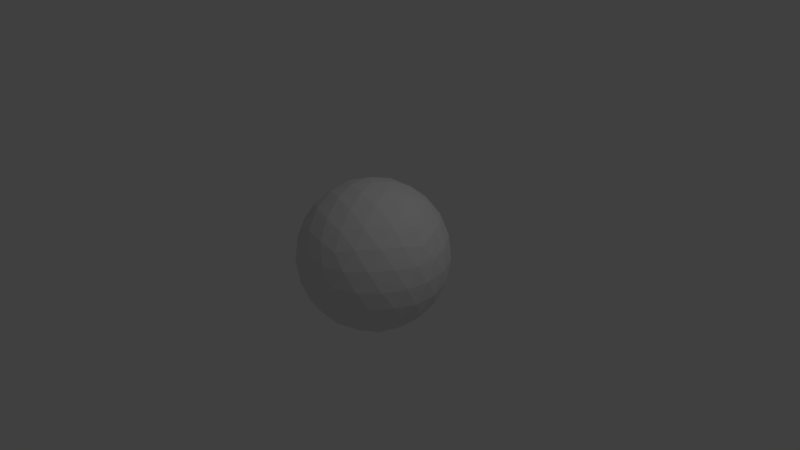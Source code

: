 # Source: sphere.blend  (saved by Blender 2.71.0; exported with 4.5.12 LTS)
import bpy
from mathutils import Matrix  # noqa: F401  (used for matrix-valued properties, if any)

bpy.ops.wm.read_factory_settings(use_empty=True)
scene = bpy.context.scene
scene.name = 'Scene'

# ---- collections
col_collection_1 = bpy.data.collections.new('Collection 1'); scene.collection.children.link(col_collection_1)

# ---- world
world_world = bpy.data.worlds.new('World'); scene.world = world_world
world_world.color = (0.05088, 0.05088, 0.05088)
world_world.use_sun_shadow = False
world_world.sun_shadow_jitter_overblur = 0.0
world_world.cycles.sampling_method = 'MANUAL'
world_world.cycles.sample_map_resolution = 256

# ---- cameras
cam_camera = bpy.data.cameras.new('Camera')
cam_camera.clip_end = 100.0
cam_camera.lens = 35.0
cam_camera.sensor_width = 32.0
cam_camera.sensor_height = 18.0
cam_camera.ortho_scale = 7.314
cam_camera.dof.focus_distance = 0.0
cam_camera.dof.aperture_fstop = 128.0

# ---- lights
light_lamp = bpy.data.lights.new('Lamp', 'POINT')
light_lamp.transmission_factor = 0.0
light_lamp.cutoff_distance = 30.0
light_lamp.energy = 100.0
light_lamp.shadow_buffer_clip_start = 1.001
light_lamp.shadow_soft_size = 0.1
light_lamp.shadow_maximum_resolution = 0.006
light_lamp.use_absolute_resolution = True
light_lamp.cycles.use_multiple_importance_sampling = False

# ---- meshes
me_icosphere = bpy.data.meshes.new('Icosphere')
me_icosphere.from_pydata([(0.0, 0.0, -1.0), (0.7236, -0.5257, -0.4472), (-0.2764, -0.8506, -0.4472), (-0.8944, 0.0, -0.4472), (-0.2764, 0.8506, -0.4472), (0.7236, 0.5257, -0.4472), (0.2764, -0.8506, 0.4472), (-0.7236, -0.5257, 0.4472), (-0.7236, 0.5257, 0.4472), (0.2764, 0.8506, 0.4472), (0.8944, 0.0, 0.4472), (0.0, 0.0, 1.0), (-0.2328, -0.7166, -0.6575), (-0.1625, -0.5, -0.8507), (-0.07761, -0.2389, -0.9679), (0.2032, -0.1476, -0.9679), (0.4253, -0.309, -0.8507), (0.6095, -0.4429, -0.6575), (0.5319, -0.6817, -0.5023), (0.2629, -0.809, -0.5257), (-0.02964, -0.8642, -0.5023), (0.8127, 0.2952, -0.5023), (0.8506, 0.0, -0.5257), (0.8127, -0.2952, -0.5023), (0.2032, 0.1476, -0.9679), (0.4253, 0.309, -0.8507), (0.6095, 0.4429, -0.6575), (-0.7534, 0.0, -0.6575), (-0.5257, 0.0, -0.8507), (-0.2511, 0.0, -0.9679), (-0.484, -0.7166, -0.5023), (-0.6882, -0.5, -0.5257), (-0.8311, -0.2389, -0.5023), (-0.2328, 0.7166, -0.6575), (-0.1625, 0.5, -0.8507), (-0.07761, 0.2389, -0.9679), (-0.8311, 0.2389, -0.5023), (-0.6882, 0.5, -0.5257), (-0.484, 0.7166, -0.5023), (-0.02964, 0.8642, -0.5023), (0.2629, 0.809, -0.5257), (0.5319, 0.6817, -0.5023), (0.9566, -0.1476, 0.2511), (0.9511, -0.309, -1.752e-08), (0.8607, -0.4429, -0.2512), (0.8607, 0.4429, -0.2512), (0.9511, 0.309, 1.752e-08), (0.9566, 0.1476, 0.2511), (0.1552, -0.9554, 0.2512), (0.0, -1.0, -1.752e-08), (-0.1552, -0.9554, -0.2512), (0.6872, -0.6817, -0.2512), (0.5878, -0.809, 1.752e-08), (0.436, -0.8642, 0.2512), (-0.8607, -0.4429, 0.2512), (-0.9511, -0.309, -1.752e-08), (-0.9566, -0.1476, -0.2511), (-0.436, -0.8642, -0.2512), (-0.5878, -0.809, 1.752e-08), (-0.6872, -0.6817, 0.2512), (-0.6872, 0.6817, 0.2512), (-0.5878, 0.809, -1.752e-08), (-0.436, 0.8642, -0.2512), (-0.9566, 0.1476, -0.2511), (-0.9511, 0.309, 1.752e-08), (-0.8607, 0.4429, 0.2512), (0.436, 0.8642, 0.2512), (0.5878, 0.809, -1.752e-08), (0.6872, 0.6817, -0.2512), (-0.1552, 0.9554, -0.2512), (0.0, 1.0, 1.752e-08), (0.1552, 0.9554, 0.2512), (0.8311, -0.2389, 0.5023), (0.6882, -0.5, 0.5257), (0.484, -0.7166, 0.5023), (0.02964, -0.8642, 0.5023), (-0.2629, -0.809, 0.5257), (-0.5319, -0.6817, 0.5023), (-0.8127, -0.2952, 0.5023), (-0.8506, 0.0, 0.5257), (-0.8127, 0.2952, 0.5023), (-0.5319, 0.6817, 0.5023), (-0.2629, 0.809, 0.5257), (0.02964, 0.8642, 0.5023), (0.484, 0.7166, 0.5023), (0.6882, 0.5, 0.5257), (0.8311, 0.2389, 0.5023), (0.07761, -0.2389, 0.9679), (0.1625, -0.5, 0.8507), (0.2328, -0.7166, 0.6575), (0.7534, 0.0, 0.6575), (0.5257, 0.0, 0.8507), (0.2511, 0.0, 0.9679), (-0.2032, -0.1476, 0.9679), (-0.4253, -0.309, 0.8507), (-0.6095, -0.4429, 0.6575), (-0.2032, 0.1476, 0.9679), (-0.4253, 0.309, 0.8507), (-0.6095, 0.4429, 0.6575), (0.07761, 0.2389, 0.9679), (0.1625, 0.5, 0.8507), (0.2328, 0.7166, 0.6575), (0.05279, -0.6882, -0.7236), (0.1382, -0.4253, -0.8944), (0.3618, -0.5878, -0.7236), (0.6708, 0.1625, -0.7236), (0.6708, -0.1625, -0.7236), (0.4472, -7.38e-07, -0.8944), (-0.6382, -0.2629, -0.7236), (-0.3618, -0.2629, -0.8944), (-0.4472, -0.5257, -0.7236), (-0.4472, 0.5257, -0.7236), (-0.3618, 0.2629, -0.8944), (-0.6382, 0.2629, -0.7236), (0.3618, 0.5878, -0.7236), (0.1382, 0.4253, -0.8944), (0.05279, 0.6882, -0.7236), (1.0, 0.0, 0.0), (0.9472, -0.1625, -0.2764), (0.9472, 0.1625, -0.2764), (0.309, -0.9511, 2.802e-14), (0.1382, -0.9511, -0.2764), (0.4472, -0.8506, -0.2764), (-0.809, -0.5878, 8.031e-14), (-0.8618, -0.4253, -0.2764), (-0.6708, -0.6882, -0.2764), (-0.809, 0.5878, -7.845e-14), (-0.6708, 0.6882, -0.2764), (-0.8618, 0.4253, -0.2764), (0.309, 0.9511, -2.615e-14), (0.4472, 0.8506, -0.2764), (0.1382, 0.9511, -0.2764), (0.6708, -0.6882, 0.2764), (0.809, -0.5878, -1.902e-06), (0.8618, -0.4253, 0.2764), (-0.4472, -0.8506, 0.2764), (-0.309, -0.9511, -7.872e-07), (-0.1382, -0.9511, 0.2764), (-0.9472, 0.1625, 0.2764), (-1.0, -3.608e-07, 6.232e-07), (-0.9472, -0.1625, 0.2764), (-0.1382, 0.9511, 0.2764), (-0.309, 0.9511, -4.92e-07), (-0.4472, 0.8506, 0.2764), (0.8618, 0.4253, 0.2764), (0.809, 0.5878, 0.0), (0.6708, 0.6882, 0.2764), (0.3618, -0.2629, 0.8944), (0.4472, -0.5257, 0.7236), (0.6382, -0.2629, 0.7236), (-0.1382, -0.4253, 0.8944), (-0.3618, -0.5878, 0.7236), (-0.05279, -0.6882, 0.7236), (-0.4472, 0.0, 0.8944), (-0.6708, 0.1625, 0.7236), (-0.6708, -0.1625, 0.7236), (-0.1382, 0.4253, 0.8944), (-0.05279, 0.6882, 0.7236), (-0.3618, 0.5878, 0.7236), (0.3618, 0.2629, 0.8944), (0.6382, 0.2629, 0.7236), (0.4472, 0.5257, 0.7236)], [], [(0, 15, 14), (1, 17, 23), (0, 14, 29), (0, 29, 35), (0, 35, 24), (1, 23, 44), (2, 20, 50), (3, 32, 56), (4, 38, 62), (5, 41, 68), (1, 44, 51), (2, 50, 57), (3, 56, 63), (4, 62, 69), (5, 68, 45), (6, 74, 89), (7, 77, 95), (8, 80, 98), (9, 83, 101), (10, 86, 90), (12, 20, 2), (13, 102, 12), (14, 103, 13), (12, 102, 20), (102, 19, 20), (13, 103, 102), (103, 104, 102), (102, 104, 19), (104, 18, 19), (14, 15, 103), (15, 16, 103), (103, 16, 104), (16, 17, 104), (104, 17, 18), (17, 1, 18), (21, 26, 5), (22, 105, 21), (23, 106, 22), (21, 105, 26), (105, 25, 26), (22, 106, 105), (106, 107, 105), (105, 107, 25), (107, 24, 25), (23, 17, 106), (17, 16, 106), (106, 16, 107), (16, 15, 107), (107, 15, 24), (15, 0, 24), (27, 32, 3), (28, 108, 27), (29, 109, 28), (27, 108, 32), (108, 31, 32), (28, 109, 108), (109, 110, 108), (108, 110, 31), (110, 30, 31), (29, 14, 109), (14, 13, 109), (109, 13, 110), (13, 12, 110), (110, 12, 30), (12, 2, 30), (33, 38, 4), (34, 111, 33), (35, 112, 34), (33, 111, 38), (111, 37, 38), (34, 112, 111), (112, 113, 111), (111, 113, 37), (113, 36, 37), (35, 29, 112), (29, 28, 112), (112, 28, 113), (28, 27, 113), (113, 27, 36), (27, 3, 36), (26, 41, 5), (25, 114, 26), (24, 115, 25), (26, 114, 41), (114, 40, 41), (25, 115, 114), (115, 116, 114), (114, 116, 40), (116, 39, 40), (24, 35, 115), (35, 34, 115), (115, 34, 116), (34, 33, 116), (116, 33, 39), (33, 4, 39), (42, 47, 10), (43, 117, 42), (44, 118, 43), (42, 117, 47), (117, 46, 47), (43, 118, 117), (118, 119, 117), (117, 119, 46), (119, 45, 46), (44, 23, 118), (23, 22, 118), (118, 22, 119), (22, 21, 119), (119, 21, 45), (21, 5, 45), (48, 53, 6), (49, 120, 48), (50, 121, 49), (48, 120, 53), (120, 52, 53), (49, 121, 120), (121, 122, 120), (120, 122, 52), (122, 51, 52), (50, 20, 121), (20, 19, 121), (121, 19, 122), (19, 18, 122), (122, 18, 51), (18, 1, 51), (54, 59, 7), (55, 123, 54), (56, 124, 55), (54, 123, 59), (123, 58, 59), (55, 124, 123), (124, 125, 123), (123, 125, 58), (125, 57, 58), (56, 32, 124), (32, 31, 124), (124, 31, 125), (31, 30, 125), (125, 30, 57), (30, 2, 57), (60, 65, 8), (61, 126, 60), (62, 127, 61), (60, 126, 65), (126, 64, 65), (61, 127, 126), (127, 128, 126), (126, 128, 64), (128, 63, 64), (62, 38, 127), (38, 37, 127), (127, 37, 128), (37, 36, 128), (128, 36, 63), (36, 3, 63), (66, 71, 9), (67, 129, 66), (68, 130, 67), (66, 129, 71), (129, 70, 71), (67, 130, 129), (130, 131, 129), (129, 131, 70), (131, 69, 70), (68, 41, 130), (41, 40, 130), (130, 40, 131), (40, 39, 131), (131, 39, 69), (39, 4, 69), (53, 74, 6), (52, 132, 53), (51, 133, 52), (53, 132, 74), (132, 73, 74), (52, 133, 132), (133, 134, 132), (132, 134, 73), (134, 72, 73), (51, 44, 133), (44, 43, 133), (133, 43, 134), (43, 42, 134), (134, 42, 72), (42, 10, 72), (59, 77, 7), (58, 135, 59), (57, 136, 58), (59, 135, 77), (135, 76, 77), (58, 136, 135), (136, 137, 135), (135, 137, 76), (137, 75, 76), (57, 50, 136), (50, 49, 136), (136, 49, 137), (49, 48, 137), (137, 48, 75), (48, 6, 75), (65, 80, 8), (64, 138, 65), (63, 139, 64), (65, 138, 80), (138, 79, 80), (64, 139, 138), (139, 140, 138), (138, 140, 79), (140, 78, 79), (63, 56, 139), (56, 55, 139), (139, 55, 140), (55, 54, 140), (140, 54, 78), (54, 7, 78), (71, 83, 9), (70, 141, 71), (69, 142, 70), (71, 141, 83), (141, 82, 83), (70, 142, 141), (142, 143, 141), (141, 143, 82), (143, 81, 82), (69, 62, 142), (62, 61, 142), (142, 61, 143), (61, 60, 143), (143, 60, 81), (60, 8, 81), (47, 86, 10), (46, 144, 47), (45, 145, 46), (47, 144, 86), (144, 85, 86), (46, 145, 144), (145, 146, 144), (144, 146, 85), (146, 84, 85), (45, 68, 145), (68, 67, 145), (145, 67, 146), (67, 66, 146), (146, 66, 84), (66, 9, 84), (87, 92, 11), (88, 147, 87), (89, 148, 88), (87, 147, 92), (147, 91, 92), (88, 148, 147), (148, 149, 147), (147, 149, 91), (149, 90, 91), (89, 74, 148), (74, 73, 148), (148, 73, 149), (73, 72, 149), (149, 72, 90), (72, 10, 90), (93, 87, 11), (94, 150, 93), (95, 151, 94), (93, 150, 87), (150, 88, 87), (94, 151, 150), (151, 152, 150), (150, 152, 88), (152, 89, 88), (95, 77, 151), (77, 76, 151), (151, 76, 152), (76, 75, 152), (152, 75, 89), (75, 6, 89), (96, 93, 11), (97, 153, 96), (98, 154, 97), (96, 153, 93), (153, 94, 93), (97, 154, 153), (154, 155, 153), (153, 155, 94), (155, 95, 94), (98, 80, 154), (80, 79, 154), (154, 79, 155), (79, 78, 155), (155, 78, 95), (78, 7, 95), (99, 96, 11), (100, 156, 99), (101, 157, 100), (99, 156, 96), (156, 97, 96), (100, 157, 156), (157, 158, 156), (156, 158, 97), (158, 98, 97), (101, 83, 157), (83, 82, 157), (157, 82, 158), (82, 81, 158), (158, 81, 98), (81, 8, 98), (92, 99, 11), (91, 159, 92), (90, 160, 91), (92, 159, 99), (159, 100, 99), (91, 160, 159), (160, 161, 159), (159, 161, 100), (161, 101, 100), (90, 86, 160), (86, 85, 160), (160, 85, 161), (85, 84, 161), (161, 84, 101), (84, 9, 101)])
_uv = me_icosphere.uv_layers.new(name='UVMap')
_uv.uv.foreach_set('vector', [0.7848, 0.5362, 0.79, 0.59, 0.7367, 0.5545, 0.132, 0.5915, 0.1507, 0.6392, 0.08999, 0.6166, 0.7848, 0.5362, 0.7367, 0.5545, 0.7522, 0.4929, 0.7848, 0.5362, 0.7522, 0.4929, 0.8152, 0.4903, 0.7848, 0.5362, 0.8152, 0.4903, 0.8385, 0.5503, 0.132, 0.5915, 0.08999, 0.6166, 0.08945, 0.5561, 0.3077, 0.14, 0.3459, 0.1293, 0.331, 0.1875, 0.0829, 0.08392, 0.1342, 0.08832, 0.08883, 0.1344, 0.4537, 0.381, 0.5094, 0.3788, 0.4726, 0.4231, 0.492, 0.03803, 0.5408, 0.01637, 0.5333, 0.06835, 0.132, 0.5915, 0.08945, 0.5561, 0.1498, 0.5414, 0.3077, 0.14, 0.331, 0.1875, 0.2782, 0.1817, 0.0829, 0.08392, 0.08883, 0.1344, 0.03953, 0.1148, 0.4537, 0.381, 0.4726, 0.4231, 0.4113, 0.4154, 0.492, 0.03803, 0.5333, 0.06835, 0.4702, 0.0841, 0.2157, 0.381, 0.16, 0.3788, 0.1985, 0.3436, 0.6694, 0.9061, 0.6729, 0.8537, 0.71, 0.9022, 0.5374, 0.5915, 0.5794, 0.6166, 0.5187, 0.6392, 0.6535, 0.2022, 0.6918, 0.2129, 0.6481, 0.2548, 0.4288, 0.2583, 0.4801, 0.2539, 0.4588, 0.302, 0.3023, 0.08745, 0.3459, 0.1293, 0.3077, 0.14, 0.2858, 0.03296, 0.3393, 0.07166, 0.3023, 0.08745, 0.7367, 0.5545, 0.7395, 0.6148, 0.6885, 0.5728, 0.3347, 0.6158, 0.2829, 0.6342, 0.3103, 0.5771, 0.2829, 0.6342, 0.2523, 0.588, 0.3103, 0.5771, 0.6885, 0.5728, 0.7395, 0.6148, 0.6939, 0.6321, 0.2422, 0.6853, 0.2154, 0.6427, 0.2829, 0.6342, 0.2829, 0.6342, 0.2154, 0.6427, 0.2523, 0.588, 0.2154, 0.6427, 0.1876, 0.5927, 0.2523, 0.588, 0.7367, 0.5545, 0.79, 0.59, 0.7395, 0.6148, 0.79, 0.59, 0.8002, 0.647, 0.7395, 0.6148, 0.7395, 0.6148, 0.8002, 0.647, 0.7526, 0.6711, 0.1749, 0.6853, 0.1507, 0.6392, 0.2154, 0.6427, 0.2154, 0.6427, 0.1507, 0.6392, 0.1876, 0.5927, 0.1507, 0.6392, 0.132, 0.5915, 0.1876, 0.5927, 0.4386, 0.04185, 0.4823, 0.0, 0.492, 0.03803, 0.9267, 0.6711, 0.9181, 0.6228, 0.9713, 0.6245, 0.08999, 0.6166, 0.1079, 0.669, 0.04787, 0.638, 0.9713, 0.6245, 0.9181, 0.6228, 0.9594, 0.5733, 0.9181, 0.6228, 0.9018, 0.5639, 0.9594, 0.5733, 0.9267, 0.6711, 0.8647, 0.6665, 0.9181, 0.6228, 0.8647, 0.6665, 0.8516, 0.6101, 0.9181, 0.6228, 0.9181, 0.6228, 0.8516, 0.6101, 0.9018, 0.5639, 0.8516, 0.6101, 0.8385, 0.5503, 0.9018, 0.5639, 0.08999, 0.6166, 0.1507, 0.6392, 0.1079, 0.669, 0.1507, 0.6392, 0.1749, 0.6853, 0.1079, 0.669, 0.8647, 0.6665, 0.8002, 0.647, 0.8516, 0.6101, 0.8002, 0.647, 0.79, 0.59, 0.8516, 0.6101, 0.8516, 0.6101, 0.79, 0.59, 0.8385, 0.5503, 0.79, 0.59, 0.7848, 0.5362, 0.8385, 0.5503, 0.1129, 0.04021, 0.1342, 0.08832, 0.0829, 0.08392, 0.1537, 0.0, 0.1758, 0.04389, 0.1129, 0.04021, 0.7522, 0.4929, 0.6979, 0.5079, 0.7211, 0.4438, 0.1129, 0.04021, 0.1758, 0.04389, 0.1342, 0.08832, 0.1758, 0.04389, 0.1982, 0.1007, 0.1342, 0.08832, 0.7211, 0.4438, 0.6979, 0.5079, 0.6694, 0.4574, 0.2218, 0.008271, 0.2452, 0.06122, 0.1758, 0.04389, 0.1758, 0.04389, 0.2452, 0.06122, 0.1982, 0.1007, 0.2452, 0.06122, 0.2604, 0.1198, 0.1982, 0.1007, 0.7522, 0.4929, 0.7367, 0.5545, 0.6979, 0.5079, 0.7367, 0.5545, 0.6885, 0.5728, 0.6979, 0.5079, 0.2218, 0.008271, 0.2858, 0.03296, 0.2452, 0.06122, 0.2858, 0.03296, 0.3023, 0.08745, 0.2452, 0.06122, 0.2452, 0.06122, 0.3023, 0.08745, 0.2604, 0.1198, 0.3023, 0.08745, 0.3077, 0.14, 0.2604, 0.1198, 0.4709, 0.3436, 0.5094, 0.3788, 0.4537, 0.381, 0.8529, 0.4383, 0.8251, 0.3838, 0.8893, 0.3932, 0.8152, 0.4903, 0.7843, 0.4372, 0.8529, 0.4383, 0.8893, 0.3932, 0.8251, 0.3838, 0.8635, 0.3473, 0.5353, 0.3422, 0.5735, 0.3877, 0.5094, 0.3788, 0.8529, 0.4383, 0.7843, 0.4372, 0.8251, 0.3838, 0.7843, 0.4372, 0.7558, 0.3867, 0.8251, 0.3838, 0.8251, 0.3838, 0.7558, 0.3867, 0.7987, 0.3422, 0.7558, 0.3867, 0.7375, 0.3526, 0.7987, 0.3422, 0.8152, 0.4903, 0.7522, 0.4929, 0.7843, 0.4372, 0.7522, 0.4929, 0.7211, 0.4438, 0.7843, 0.4372, 0.7843, 0.4372, 0.7211, 0.4438, 0.7558, 0.3867, 0.7211, 0.4438, 0.7005, 0.4011, 0.7558, 0.3867, 0.08797, 0.00896, 0.1129, 0.04021, 0.05442, 0.05658, 0.1129, 0.04021, 0.0829, 0.08392, 0.05442, 0.05658, 0.9594, 0.5733, 0.9965, 0.5248, 1.0, 0.5772, 0.9018, 0.5639, 0.9458, 0.513, 0.9594, 0.5733, 0.8385, 0.5503, 0.8793, 0.5004, 0.9018, 0.5639, 0.9594, 0.5733, 0.9458, 0.513, 0.9965, 0.5248, 0.9458, 0.513, 0.9794, 0.4624, 0.9965, 0.5248, 0.9018, 0.5639, 0.8793, 0.5004, 0.9458, 0.513, 0.8793, 0.5004, 0.9201, 0.447, 0.9458, 0.513, 0.9458, 0.513, 0.9201, 0.447, 0.9794, 0.4624, 0.9201, 0.447, 0.9498, 0.4047, 0.9794, 0.4624, 0.8385, 0.5503, 0.8152, 0.4903, 0.8793, 0.5004, 0.8152, 0.4903, 0.8529, 0.4383, 0.8793, 0.5004, 0.8793, 0.5004, 0.8529, 0.4383, 0.9201, 0.447, 0.8529, 0.4383, 0.8893, 0.3932, 0.9201, 0.447, 0.9201, 0.447, 0.8893, 0.3932, 0.9498, 0.4047, 0.8893, 0.3932, 0.9168, 0.3635, 0.9498, 0.4047, 0.3854, 0.2274, 0.4347, 0.2078, 0.4288, 0.2583, 0.3459, 0.1861, 0.3909, 0.1655, 0.3854, 0.2274, 0.08945, 0.5561, 0.04055, 0.5776, 0.04673, 0.5115, 0.3854, 0.2274, 0.3909, 0.1655, 0.4347, 0.2078, 0.3909, 0.1655, 0.4491, 0.145, 0.4347, 0.2078, 0.04673, 0.5115, 0.04055, 0.5776, 0.0, 0.5288, 0.3562, 0.119, 0.4105, 0.09743, 0.3909, 0.1655, 0.3909, 0.1655, 0.4105, 0.09743, 0.4491, 0.145, 0.4105, 0.09743, 0.4702, 0.0841, 0.4491, 0.145, 0.08945, 0.5561, 0.08999, 0.6166, 0.04055, 0.5776, 0.08999, 0.6166, 0.04787, 0.638, 0.04055, 0.5776, 0.3562, 0.119, 0.383, 0.05658, 0.4105, 0.09743, 0.383, 0.05658, 0.4386, 0.04185, 0.4105, 0.09743, 0.4105, 0.09743, 0.4386, 0.04185, 0.4702, 0.0841, 0.4386, 0.04185, 0.492, 0.03803, 0.4702, 0.0841, 0.2581, 0.4154, 0.1968, 0.4231, 0.2157, 0.381, 0.3015, 0.4643, 0.2403, 0.47, 0.2581, 0.4154, 0.3338, 0.518, 0.2819, 0.5265, 0.3015, 0.4643, 0.2581, 0.4154, 0.2403, 0.47, 0.1968, 0.4231, 0.2403, 0.47, 0.1731, 0.4806, 0.1968, 0.4231, 0.3015, 0.4643, 0.2819, 0.5265, 0.2403, 0.47, 0.2819, 0.5265, 0.2144, 0.5351, 0.2403, 0.47, 0.2403, 0.47, 0.2144, 0.5351, 0.1731, 0.4806, 0.2144, 0.5351, 0.1498, 0.5414, 0.1731, 0.4806, 0.3338, 0.518, 0.3103, 0.5771, 0.2819, 0.5265, 0.3103, 0.5771, 0.2523, 0.588, 0.2819, 0.5265, 0.2819, 0.5265, 0.2523, 0.588, 0.2144, 0.5351, 0.2523, 0.588, 0.1876, 0.5927, 0.2144, 0.5351, 0.2144, 0.5351, 0.1876, 0.5927, 0.1498, 0.5414, 0.1876, 0.5927, 0.132, 0.5915, 0.1498, 0.5414, 0.1243, 0.2581, 0.1874, 0.2739, 0.1461, 0.3042, 0.1032, 0.1972, 0.1688, 0.2156, 0.1243, 0.2581, 0.08883, 0.1344, 0.1492, 0.1476, 0.1032, 0.1972, 0.1243, 0.2581, 0.1688, 0.2156, 0.1874, 0.2739, 0.1688, 0.2156, 0.2353, 0.2302, 0.1874, 0.2739, 0.1032, 0.1972, 0.1492, 0.1476, 0.1688, 0.2156, 0.1492, 0.1476, 0.2187, 0.1649, 0.1688, 0.2156, 0.1688, 0.2156, 0.2187, 0.1649, 0.2353, 0.2302, 0.2187, 0.1649, 0.2782, 0.1817, 0.2353, 0.2302, 0.08883, 0.1344, 0.1342, 0.08832, 0.1492, 0.1476, 0.1342, 0.08832, 0.1982, 0.1007, 0.1492, 0.1476, 0.1492, 0.1476, 0.1982, 0.1007, 0.2187, 0.1649, 0.1982, 0.1007, 0.2604, 0.1198, 0.2187, 0.1649, 0.2187, 0.1649, 0.2604, 0.1198, 0.2782, 0.1817, 0.2604, 0.1198, 0.3077, 0.14, 0.2782, 0.1817, 0.5196, 0.5414, 0.58, 0.5561, 0.5374, 0.5915, 0.4963, 0.4806, 0.563, 0.4948, 0.5196, 0.5414, 0.4726, 0.4231, 0.5372, 0.4298, 0.4963, 0.4806, 0.5196, 0.5414, 0.563, 0.4948, 0.58, 0.5561, 0.563, 0.4948, 0.6227, 0.5115, 0.58, 0.5561, 0.4963, 0.4806, 0.5372, 0.4298, 0.563, 0.4948, 0.5372, 0.4298, 0.6036, 0.446, 0.563, 0.4948, 0.563, 0.4948, 0.6036, 0.446, 0.6227, 0.5115, 0.6036, 0.446, 0.6536, 0.4674, 0.6227, 0.5115, 0.4726, 0.4231, 0.5094, 0.3788, 0.5372, 0.4298, 0.5094, 0.3788, 0.5735, 0.3877, 0.5372, 0.4298, 0.5372, 0.4298, 0.5735, 0.3877, 0.6036, 0.446, 0.5735, 0.3877, 0.6301, 0.4083, 0.6036, 0.446, 0.6036, 0.446, 0.6301, 0.4083, 0.6536, 0.4674, 0.05442, 0.05658, 0.0829, 0.08392, 0.03953, 0.1148, 0.624, 0.1606, 0.6769, 0.1547, 0.6535, 0.2022, 0.5812, 0.112, 0.6422, 0.1028, 0.624, 0.1606, 0.5333, 0.06835, 0.5923, 0.05206, 0.5812, 0.112, 0.624, 0.1606, 0.6422, 0.1028, 0.6769, 0.1547, 0.6422, 0.1028, 0.6918, 0.09976, 0.6769, 0.1547, 0.5812, 0.112, 0.5923, 0.05206, 0.6422, 0.1028, 0.5923, 0.05206, 0.6504, 0.0456, 0.6422, 0.1028, 0.6422, 0.1028, 0.6504, 0.0456, 0.6918, 0.09976, 0.3604, 0.4073, 0.4113, 0.4154, 0.3679, 0.4643, 0.5333, 0.06835, 0.5408, 0.01637, 0.5923, 0.05206, 0.5408, 0.01637, 0.5968, 0.003243, 0.5923, 0.05206, 0.5923, 0.05206, 0.5968, 0.003243, 0.6504, 0.0456, 0.9794, 0.4624, 0.9498, 0.4047, 0.9992, 0.417, 0.3604, 0.4073, 0.4102, 0.3662, 0.4113, 0.4154, 0.4102, 0.3662, 0.4537, 0.381, 0.4113, 0.4154, 0.1968, 0.4231, 0.16, 0.3788, 0.2157, 0.381, 0.1731, 0.4806, 0.1322, 0.4298, 0.1968, 0.4231, 0.1498, 0.5414, 0.1064, 0.4948, 0.1731, 0.4806, 0.1968, 0.4231, 0.1322, 0.4298, 0.16, 0.3788, 0.1322, 0.4298, 0.09593, 0.3877, 0.16, 0.3788, 0.1731, 0.4806, 0.1064, 0.4948, 0.1322, 0.4298, 0.1064, 0.4948, 0.06582, 0.446, 0.1322, 0.4298, 0.1322, 0.4298, 0.06582, 0.446, 0.09593, 0.3877, 0.06582, 0.446, 0.03927, 0.4083, 0.09593, 0.3877, 0.1498, 0.5414, 0.08945, 0.5561, 0.1064, 0.4948, 0.08945, 0.5561, 0.04673, 0.5115, 0.1064, 0.4948, 0.1064, 0.4948, 0.04673, 0.5115, 0.06582, 0.446, 0.04673, 0.5115, 0.01576, 0.4674, 0.06582, 0.446, 0.06582, 0.446, 0.01576, 0.4674, 0.03927, 0.4083, 0.3854, 0.2274, 0.4288, 0.2583, 0.4003, 0.2857, 0.1874, 0.2739, 0.1949, 0.3259, 0.1461, 0.3042, 0.2353, 0.2302, 0.2464, 0.2902, 0.1874, 0.2739, 0.2782, 0.1817, 0.2963, 0.2394, 0.2353, 0.2302, 0.1874, 0.2739, 0.2464, 0.2902, 0.1949, 0.3259, 0.2464, 0.2902, 0.2509, 0.339, 0.1949, 0.3259, 0.2353, 0.2302, 0.2963, 0.2394, 0.2464, 0.2902, 0.2963, 0.2394, 0.3045, 0.2966, 0.2464, 0.2902, 0.2464, 0.2902, 0.3045, 0.2966, 0.2509, 0.339, 0.6702, 0.7458, 0.7196, 0.7336, 0.69, 0.7913, 0.2782, 0.1817, 0.331, 0.1875, 0.2963, 0.2394, 0.331, 0.1875, 0.3459, 0.2425, 0.2963, 0.2394, 0.2963, 0.2394, 0.3459, 0.2425, 0.3045, 0.2966, 0.3015, 0.4643, 0.2581, 0.4154, 0.309, 0.4073, 0.309, 0.4073, 0.2581, 0.4154, 0.2592, 0.3662, 0.2581, 0.4154, 0.2157, 0.381, 0.2592, 0.3662, 0.58, 0.5561, 0.5794, 0.6166, 0.5374, 0.5915, 0.6227, 0.5115, 0.6289, 0.5776, 0.58, 0.5561, 0.03953, 0.1148, 0.04505, 0.1767, 0.0, 0.1562, 0.58, 0.5561, 0.6289, 0.5776, 0.5794, 0.6166, 0.6289, 0.5776, 0.6215, 0.638, 0.5794, 0.6166, 0.6227, 0.5115, 0.6694, 0.5288, 0.6289, 0.5776, 0.04505, 0.1767, 0.06458, 0.2448, 0.01032, 0.2232, 0.01032, 0.2232, 0.06458, 0.2448, 0.03715, 0.2857, 0.06458, 0.2448, 0.09277, 0.3004, 0.03715, 0.2857, 0.03953, 0.1148, 0.08883, 0.1344, 0.04505, 0.1767, 0.08883, 0.1344, 0.1032, 0.1972, 0.04505, 0.1767, 0.04505, 0.1767, 0.1032, 0.1972, 0.06458, 0.2448, 0.1032, 0.1972, 0.1243, 0.2581, 0.06458, 0.2448, 0.06458, 0.2448, 0.1243, 0.2581, 0.09277, 0.3004, 0.1243, 0.2581, 0.1461, 0.3042, 0.09277, 0.3004, 0.6769, 0.1547, 0.6918, 0.2129, 0.6535, 0.2022, 0.3679, 0.4643, 0.3875, 0.5265, 0.3356, 0.518, 0.4113, 0.4154, 0.4291, 0.47, 0.3679, 0.4643, 0.3356, 0.518, 0.3875, 0.5265, 0.3591, 0.5771, 0.3875, 0.5265, 0.4171, 0.588, 0.3591, 0.5771, 0.3679, 0.4643, 0.4291, 0.47, 0.3875, 0.5265, 0.4291, 0.47, 0.455, 0.5351, 0.3875, 0.5265, 0.3875, 0.5265, 0.455, 0.5351, 0.4171, 0.588, 0.455, 0.5351, 0.4818, 0.5927, 0.4171, 0.588, 0.4113, 0.4154, 0.4726, 0.4231, 0.4291, 0.47, 0.4726, 0.4231, 0.4963, 0.4806, 0.4291, 0.47, 0.4291, 0.47, 0.4963, 0.4806, 0.455, 0.5351, 0.4963, 0.4806, 0.5196, 0.5414, 0.455, 0.5351, 0.455, 0.5351, 0.5196, 0.5414, 0.4818, 0.5927, 0.5196, 0.5414, 0.5374, 0.5915, 0.4818, 0.5927, 0.4347, 0.2078, 0.4801, 0.2539, 0.4288, 0.2583, 0.4491, 0.145, 0.4951, 0.1947, 0.4347, 0.2078, 0.4702, 0.0841, 0.5146, 0.1266, 0.4491, 0.145, 0.4347, 0.2078, 0.4951, 0.1947, 0.4801, 0.2539, 0.4951, 0.1947, 0.544, 0.2415, 0.4801, 0.2539, 0.4491, 0.145, 0.5146, 0.1266, 0.4951, 0.1947, 0.5146, 0.1266, 0.5646, 0.1773, 0.4951, 0.1947, 0.4951, 0.1947, 0.5646, 0.1773, 0.544, 0.2415, 0.5646, 0.1773, 0.6063, 0.2224, 0.544, 0.2415, 0.4702, 0.0841, 0.5333, 0.06835, 0.5146, 0.1266, 0.5333, 0.06835, 0.5812, 0.112, 0.5146, 0.1266, 0.5146, 0.1266, 0.5812, 0.112, 0.5646, 0.1773, 0.5812, 0.112, 0.624, 0.1606, 0.5646, 0.1773, 0.5646, 0.1773, 0.624, 0.1606, 0.6063, 0.2224, 0.624, 0.1606, 0.6535, 0.2022, 0.6063, 0.2224, 0.8542, 0.8192, 0.9172, 0.8218, 0.8846, 0.8651, 0.8165, 0.7672, 0.8851, 0.7661, 0.8542, 0.8192, 0.7801, 0.7221, 0.8443, 0.7127, 0.8165, 0.7672, 0.8542, 0.8192, 0.8851, 0.7661, 0.9172, 0.8218, 0.8851, 0.7661, 0.9483, 0.7727, 0.9172, 0.8218, 0.8165, 0.7672, 0.8443, 0.7127, 0.8851, 0.7661, 0.8443, 0.7127, 0.9136, 0.7156, 0.8851, 0.7661, 0.8851, 0.7661, 0.9136, 0.7156, 0.9483, 0.7727, 0.9136, 0.7156, 0.9689, 0.73, 0.9483, 0.7727, 0.7801, 0.7221, 0.8059, 0.6762, 0.8443, 0.7127, 0.16, 0.3788, 0.09593, 0.3877, 0.1341, 0.3422, 0.8443, 0.7127, 0.8707, 0.6711, 0.9136, 0.7156, 0.8707, 0.6711, 0.9319, 0.6815, 0.9136, 0.7156, 0.4338, 0.3333, 0.4003, 0.2857, 0.4588, 0.302, 0.4003, 0.2857, 0.4288, 0.2583, 0.4588, 0.302, 0.8309, 0.8792, 0.8542, 0.8192, 0.8846, 0.8651, 0.7676, 0.8928, 0.7901, 0.8293, 0.8309, 0.8792, 0.71, 0.9022, 0.7236, 0.8419, 0.7676, 0.8928, 0.8309, 0.8792, 0.7901, 0.8293, 0.8542, 0.8192, 0.7901, 0.8293, 0.8165, 0.7672, 0.8542, 0.8192, 0.7676, 0.8928, 0.7236, 0.8419, 0.7901, 0.8293, 0.7236, 0.8419, 0.7493, 0.7759, 0.7901, 0.8293, 0.7901, 0.8293, 0.7493, 0.7759, 0.8165, 0.7672, 0.7493, 0.7759, 0.7801, 0.7221, 0.8165, 0.7672, 0.71, 0.9022, 0.6729, 0.8537, 0.7236, 0.8419, 0.6729, 0.8537, 0.69, 0.7913, 0.7236, 0.8419, 0.7236, 0.8419, 0.69, 0.7913, 0.7493, 0.7759, 0.69, 0.7913, 0.7196, 0.7336, 0.7493, 0.7759, 0.7493, 0.7759, 0.7196, 0.7336, 0.7801, 0.7221, 0.7196, 0.7336, 0.7526, 0.6924, 0.7801, 0.7221, 0.8794, 0.9189, 0.8309, 0.8792, 0.8846, 0.8651, 0.8692, 0.9759, 0.8178, 0.939, 0.8794, 0.9189, 0.5187, 0.6392, 0.5615, 0.669, 0.4945, 0.6853, 0.8794, 0.9189, 0.8178, 0.939, 0.8309, 0.8792, 0.8178, 0.939, 0.7676, 0.8928, 0.8309, 0.8792, 0.8692, 0.9759, 0.8047, 0.9953, 0.8178, 0.939, 0.8047, 0.9953, 0.7513, 0.9516, 0.8178, 0.939, 0.8178, 0.939, 0.7513, 0.9516, 0.7676, 0.8928, 0.7513, 0.9516, 0.71, 0.9022, 0.7676, 0.8928, 0.5187, 0.6392, 0.5794, 0.6166, 0.5615, 0.669, 0.5794, 0.6166, 0.6215, 0.638, 0.5615, 0.669, 0.8047, 0.9953, 0.7427, 1.0, 0.7513, 0.9516, 0.7427, 1.0, 0.6981, 0.9534, 0.7513, 0.9516, 0.7513, 0.9516, 0.6981, 0.9534, 0.71, 0.9022, 0.09277, 0.3004, 0.1461, 0.3042, 0.1364, 0.3422, 0.9327, 0.8834, 0.8794, 0.9189, 0.8846, 0.8651, 0.9809, 0.9017, 0.9299, 0.9436, 0.9327, 0.8834, 0.6481, 0.2548, 0.6851, 0.2706, 0.6316, 0.3093, 0.9327, 0.8834, 0.9299, 0.9436, 0.8794, 0.9189, 0.9299, 0.9436, 0.8692, 0.9759, 0.8794, 0.9189, 0.9809, 0.9017, 0.9755, 0.961, 0.9299, 0.9436, 0.3865, 0.6342, 0.454, 0.6427, 0.4272, 0.6853, 0.9299, 0.9436, 0.9168, 1.0, 0.8692, 0.9759, 0.454, 0.6427, 0.5187, 0.6392, 0.4945, 0.6853, 0.3347, 0.6158, 0.3591, 0.5771, 0.3865, 0.6342, 0.3591, 0.5771, 0.4171, 0.588, 0.3865, 0.6342, 0.3865, 0.6342, 0.4171, 0.588, 0.454, 0.6427, 0.4171, 0.588, 0.4818, 0.5927, 0.454, 0.6427, 0.454, 0.6427, 0.4818, 0.5927, 0.5187, 0.6392, 0.4818, 0.5927, 0.5374, 0.5915, 0.5187, 0.6392, 0.9172, 0.8218, 0.9327, 0.8834, 0.8846, 0.8651, 0.9483, 0.7727, 0.9715, 0.8368, 0.9172, 0.8218, 0.4588, 0.302, 0.5216, 0.2983, 0.4995, 0.3422, 0.9172, 0.8218, 0.9715, 0.8368, 0.9327, 0.8834, 0.9715, 0.8368, 0.9809, 0.9017, 0.9327, 0.8834, 0.9483, 0.7727, 1.0, 0.7863, 0.9715, 0.8368, 0.5216, 0.2983, 0.5911, 0.281, 0.5677, 0.334, 0.5677, 0.334, 0.5911, 0.281, 0.6316, 0.3093, 0.5911, 0.281, 0.6481, 0.2548, 0.6316, 0.3093, 0.4588, 0.302, 0.4801, 0.2539, 0.5216, 0.2983, 0.4801, 0.2539, 0.544, 0.2415, 0.5216, 0.2983, 0.5216, 0.2983, 0.544, 0.2415, 0.5911, 0.281, 0.544, 0.2415, 0.6063, 0.2224, 0.5911, 0.281, 0.5911, 0.281, 0.6063, 0.2224, 0.6481, 0.2548, 0.6063, 0.2224, 0.6535, 0.2022, 0.6481, 0.2548])
me_icosphere.use_remesh_preserve_volume = False
me_icosphere.use_remesh_preserve_attributes = False
me_icosphere.use_mirror_vertex_groups = False
me_icosphere.update()

# ---- objects
ob_icosphere = bpy.data.objects.new('Icosphere', me_icosphere)
ob_lamp = bpy.data.objects.new('Lamp', light_lamp)
ob_camera = bpy.data.objects.new('Camera', cam_camera)

# ---- transforms, parenting, visibility, modifiers, constraints
ob_icosphere.location = (0.0, 0.0, 0.0)
ob_icosphere.lineart.crease_threshold = 0.0
ob_lamp.location = (4.076, 1.005, 5.904)
ob_lamp.rotation_euler = (0.6503, 0.05522, 1.866)
ob_lamp.lock_rotations_4d = False
ob_lamp.empty_display_type = 'ARROWS'
ob_lamp.color = (0.0, 0.0, 0.0, 0.0)
ob_lamp.lineart.crease_threshold = 0.0
ob_camera.location = (7.481, -6.508, 5.344)
ob_camera.rotation_euler = (1.109, 0.01082, 0.8149)
ob_camera.lock_rotations_4d = False
ob_camera.empty_display_type = 'ARROWS'
ob_camera.color = (0.0, 0.0, 0.0, 0.0)
ob_camera.display_type = 'WIRE'
ob_camera.lineart.crease_threshold = 0.0

# ---- collection membership
col_collection_1.objects.link(ob_icosphere)
col_collection_1.objects.link(ob_lamp)
col_collection_1.objects.link(ob_camera)

# ---- scene / render settings (as saved in the file)
scene.camera = ob_camera
scene.frame_start = 1; scene.frame_end = 250; scene.frame_set(1)
scene.render.engine = 'BLENDER_EEVEE_NEXT'
scene.render.resolution_percentage = 50
scene.render.dither_intensity = 0.0
scene.cycles.use_denoising = False
scene.cycles.samples = 10
scene.cycles.sampling_pattern = 'TABULATED_SOBOL'
scene.cycles.light_sampling_threshold = 0.0
scene.cycles.use_adaptive_sampling = False
scene.cycles.use_light_tree = False
scene.cycles.blur_glossy = 0.0
scene.cycles.volume_bounces = 1
scene.cycles.pixel_filter_type = 'GAUSSIAN'
scene.cycles.sample_clamp_indirect = 0.0
scene.view_settings.view_transform = 'Standard'
bpy.context.view_layer.update()
